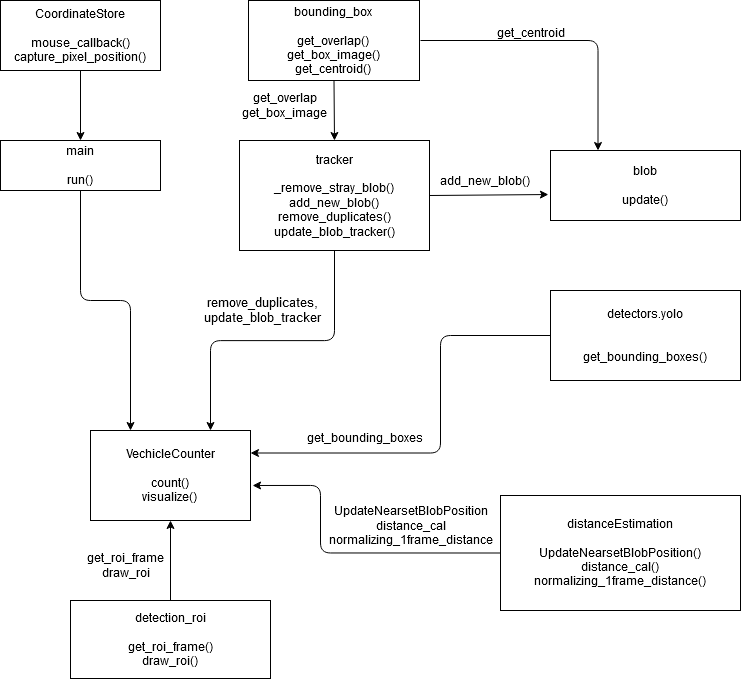

The diagram above was exported from draw.io. Its source (the exported page's mxGraphModel, read from the mxfile embedded in the PNG):
<mxGraphModel dx="886" dy="684" grid="1" gridSize="10" guides="1" tooltips="1" connect="1" arrows="1" fold="1" page="1" pageScale="1" pageWidth="827" pageHeight="1169" math="0" shadow="0">
  <root>
    <mxCell id="WIyWlLk6GJQsqaUBKTNV-0" />
    <mxCell id="WIyWlLk6GJQsqaUBKTNV-1" parent="WIyWlLk6GJQsqaUBKTNV-0" />
    <mxCell id="1MC4LpWYE5KOSLrMZAhC-4" value="&lt;div&gt;main&lt;/div&gt;&lt;div&gt;&lt;br&gt;&lt;/div&gt;&lt;div&gt;run()&lt;br&gt;&lt;/div&gt;" style="rounded=0;whiteSpace=wrap;html=1;" vertex="1" parent="WIyWlLk6GJQsqaUBKTNV-1">
      <mxGeometry x="80" y="230" width="160" height="50" as="geometry" />
    </mxCell>
    <mxCell id="1MC4LpWYE5KOSLrMZAhC-7" value="&lt;div&gt;VechicleCounter&lt;/div&gt;&lt;div&gt;&lt;br&gt;&lt;/div&gt;&lt;div&gt;count()&lt;/div&gt;&lt;div&gt;visualize()&lt;br&gt;&lt;/div&gt;" style="rounded=0;whiteSpace=wrap;html=1;" vertex="1" parent="WIyWlLk6GJQsqaUBKTNV-1">
      <mxGeometry x="170" y="520" width="160" height="90" as="geometry" />
    </mxCell>
    <mxCell id="1MC4LpWYE5KOSLrMZAhC-9" value="&lt;div&gt;tracker&lt;/div&gt;&lt;div&gt;&lt;br&gt;&lt;/div&gt;&lt;div&gt;_remove_stray_blob()&lt;/div&gt;&lt;div&gt;add_new_blob()&lt;/div&gt;&lt;div&gt;remove_duplicates()&lt;/div&gt;&lt;div&gt;update_blob_tracker()&lt;/div&gt;" style="rounded=0;whiteSpace=wrap;html=1;" vertex="1" parent="WIyWlLk6GJQsqaUBKTNV-1">
      <mxGeometry x="319" y="230" width="190" height="110" as="geometry" />
    </mxCell>
    <mxCell id="1MC4LpWYE5KOSLrMZAhC-10" value="&lt;div&gt;detectors.yolo&lt;/div&gt;&lt;div&gt;&lt;br&gt;&lt;/div&gt;&lt;div&gt;&lt;br&gt;&lt;/div&gt;&lt;div&gt;get_bounding_boxes()&lt;br&gt;&lt;/div&gt;" style="rounded=0;whiteSpace=wrap;html=1;" vertex="1" parent="WIyWlLk6GJQsqaUBKTNV-1">
      <mxGeometry x="630" y="380" width="190" height="90" as="geometry" />
    </mxCell>
    <mxCell id="1MC4LpWYE5KOSLrMZAhC-12" value="" style="edgeStyle=elbowEdgeStyle;elbow=horizontal;endArrow=classic;html=1;exitX=0;exitY=0.5;exitDx=0;exitDy=0;entryX=1;entryY=0.25;entryDx=0;entryDy=0;" edge="1" parent="WIyWlLk6GJQsqaUBKTNV-1" source="1MC4LpWYE5KOSLrMZAhC-10" target="1MC4LpWYE5KOSLrMZAhC-7">
      <mxGeometry width="50" height="50" relative="1" as="geometry">
        <mxPoint x="490" y="440" as="sourcePoint" />
        <mxPoint x="540" y="390" as="targetPoint" />
        <Array as="points">
          <mxPoint x="520" y="480" />
          <mxPoint x="570" y="570" />
          <mxPoint x="580" y="380" />
          <mxPoint x="480" y="330" />
          <mxPoint x="540" y="370" />
          <mxPoint x="490" y="380" />
          <mxPoint x="560" y="350" />
          <mxPoint x="550" y="370" />
          <mxPoint x="510" y="400" />
        </Array>
      </mxGeometry>
    </mxCell>
    <mxCell id="1MC4LpWYE5KOSLrMZAhC-15" value="" style="edgeStyle=elbowEdgeStyle;elbow=vertical;endArrow=classic;html=1;exitX=0.5;exitY=1;exitDx=0;exitDy=0;entryX=0.25;entryY=0;entryDx=0;entryDy=0;" edge="1" parent="WIyWlLk6GJQsqaUBKTNV-1" source="1MC4LpWYE5KOSLrMZAhC-4" target="1MC4LpWYE5KOSLrMZAhC-7">
      <mxGeometry width="50" height="50" relative="1" as="geometry">
        <mxPoint x="490" y="440" as="sourcePoint" />
        <mxPoint x="540" y="390" as="targetPoint" />
        <Array as="points">
          <mxPoint x="230" y="390" />
        </Array>
      </mxGeometry>
    </mxCell>
    <mxCell id="1MC4LpWYE5KOSLrMZAhC-17" value="" style="edgeStyle=elbowEdgeStyle;elbow=vertical;endArrow=classic;html=1;entryX=0.75;entryY=0;entryDx=0;entryDy=0;" edge="1" parent="WIyWlLk6GJQsqaUBKTNV-1" source="1MC4LpWYE5KOSLrMZAhC-9" target="1MC4LpWYE5KOSLrMZAhC-7">
      <mxGeometry width="50" height="50" relative="1" as="geometry">
        <mxPoint x="430" y="440" as="sourcePoint" />
        <mxPoint x="480" y="390" as="targetPoint" />
      </mxGeometry>
    </mxCell>
    <mxCell id="1MC4LpWYE5KOSLrMZAhC-18" value="&lt;pre style=&quot;font-family: &amp;#34;jetbrains mono&amp;#34; ; font-size: 9.8pt&quot;&gt;&amp;nbsp;remove_duplicates,&lt;br&gt;&amp;nbsp;update_blob_tracker&lt;/pre&gt;" style="text;html=1;align=center;verticalAlign=middle;resizable=0;points=[];autosize=1;" vertex="1" parent="WIyWlLk6GJQsqaUBKTNV-1">
      <mxGeometry x="270" y="370" width="140" height="60" as="geometry" />
    </mxCell>
    <mxCell id="1MC4LpWYE5KOSLrMZAhC-19" value="&lt;div&gt;get_bounding_boxes&lt;/div&gt;&lt;div&gt;&lt;br&gt;&lt;/div&gt;" style="text;html=1;align=center;verticalAlign=middle;resizable=0;points=[];autosize=1;" vertex="1" parent="WIyWlLk6GJQsqaUBKTNV-1">
      <mxGeometry x="379" y="520" width="130" height="30" as="geometry" />
    </mxCell>
    <mxCell id="1MC4LpWYE5KOSLrMZAhC-21" value="&lt;div&gt;blob&lt;/div&gt;&lt;div&gt;&lt;br&gt;&lt;/div&gt;&lt;div&gt;update()&lt;br&gt;&lt;/div&gt;" style="rounded=0;whiteSpace=wrap;html=1;" vertex="1" parent="WIyWlLk6GJQsqaUBKTNV-1">
      <mxGeometry x="630" y="240" width="190" height="70" as="geometry" />
    </mxCell>
    <mxCell id="1MC4LpWYE5KOSLrMZAhC-22" value="" style="endArrow=classic;html=1;exitX=1;exitY=0.5;exitDx=0;exitDy=0;entryX=-0.011;entryY=0.629;entryDx=0;entryDy=0;entryPerimeter=0;" edge="1" parent="WIyWlLk6GJQsqaUBKTNV-1" source="1MC4LpWYE5KOSLrMZAhC-9" target="1MC4LpWYE5KOSLrMZAhC-21">
      <mxGeometry width="50" height="50" relative="1" as="geometry">
        <mxPoint x="530" y="390" as="sourcePoint" />
        <mxPoint x="580" y="340" as="targetPoint" />
      </mxGeometry>
    </mxCell>
    <mxCell id="1MC4LpWYE5KOSLrMZAhC-24" value="&lt;div&gt;add_new_blob()&lt;/div&gt;" style="text;html=1;align=center;verticalAlign=middle;resizable=0;points=[];autosize=1;" vertex="1" parent="WIyWlLk6GJQsqaUBKTNV-1">
      <mxGeometry x="509" y="260" width="110" height="20" as="geometry" />
    </mxCell>
    <mxCell id="1MC4LpWYE5KOSLrMZAhC-25" value="&lt;div&gt;CoordinateStore&lt;/div&gt;&lt;div&gt;&lt;br&gt;&lt;/div&gt;&lt;div&gt;mouse_callback()&lt;/div&gt;&lt;div&gt;capture_pixel_position()&lt;/div&gt;" style="rounded=0;whiteSpace=wrap;html=1;" vertex="1" parent="WIyWlLk6GJQsqaUBKTNV-1">
      <mxGeometry x="80" y="90" width="160" height="70" as="geometry" />
    </mxCell>
    <mxCell id="1MC4LpWYE5KOSLrMZAhC-26" value="" style="endArrow=classic;html=1;exitX=0.5;exitY=1;exitDx=0;exitDy=0;entryX=0.5;entryY=0;entryDx=0;entryDy=0;" edge="1" parent="WIyWlLk6GJQsqaUBKTNV-1" source="1MC4LpWYE5KOSLrMZAhC-25" target="1MC4LpWYE5KOSLrMZAhC-4">
      <mxGeometry width="50" height="50" relative="1" as="geometry">
        <mxPoint x="380" y="320" as="sourcePoint" />
        <mxPoint x="430" y="270" as="targetPoint" />
      </mxGeometry>
    </mxCell>
    <mxCell id="1MC4LpWYE5KOSLrMZAhC-29" value="&lt;div&gt;bounding_box&lt;/div&gt;&lt;div&gt;&lt;br&gt;&lt;/div&gt;&lt;div&gt;get_overlap()&lt;/div&gt;&lt;div&gt;get_box_image()&lt;span&gt;&lt;br&gt;&lt;/span&gt;&lt;/div&gt;&lt;div&gt;&lt;span&gt;get_centroid()&lt;/span&gt;&lt;/div&gt;" style="rounded=0;whiteSpace=wrap;html=1;" vertex="1" parent="WIyWlLk6GJQsqaUBKTNV-1">
      <mxGeometry x="328" y="90" width="171" height="80" as="geometry" />
    </mxCell>
    <mxCell id="1MC4LpWYE5KOSLrMZAhC-30" value="" style="endArrow=classic;html=1;exitX=0.5;exitY=1;exitDx=0;exitDy=0;entryX=0.5;entryY=0;entryDx=0;entryDy=0;" edge="1" parent="WIyWlLk6GJQsqaUBKTNV-1" source="1MC4LpWYE5KOSLrMZAhC-29" target="1MC4LpWYE5KOSLrMZAhC-9">
      <mxGeometry width="50" height="50" relative="1" as="geometry">
        <mxPoint x="380" y="320" as="sourcePoint" />
        <mxPoint x="430" y="270" as="targetPoint" />
      </mxGeometry>
    </mxCell>
    <mxCell id="1MC4LpWYE5KOSLrMZAhC-31" value="&lt;div&gt;get_overlap&lt;/div&gt;get_box_image" style="text;html=1;align=center;verticalAlign=middle;resizable=0;points=[];autosize=1;" vertex="1" parent="WIyWlLk6GJQsqaUBKTNV-1">
      <mxGeometry x="314" y="180" width="100" height="30" as="geometry" />
    </mxCell>
    <mxCell id="1MC4LpWYE5KOSLrMZAhC-34" value="" style="edgeStyle=segmentEdgeStyle;endArrow=classic;html=1;entryX=0.25;entryY=0;entryDx=0;entryDy=0;" edge="1" parent="WIyWlLk6GJQsqaUBKTNV-1" target="1MC4LpWYE5KOSLrMZAhC-21">
      <mxGeometry width="50" height="50" relative="1" as="geometry">
        <mxPoint x="500" y="130" as="sourcePoint" />
        <mxPoint x="570" y="270" as="targetPoint" />
      </mxGeometry>
    </mxCell>
    <mxCell id="1MC4LpWYE5KOSLrMZAhC-35" value="&lt;br&gt;&lt;span&gt;get_centroid&lt;/span&gt;&lt;br&gt;" style="text;html=1;align=center;verticalAlign=middle;resizable=0;points=[];autosize=1;" vertex="1" parent="WIyWlLk6GJQsqaUBKTNV-1">
      <mxGeometry x="570" y="100" width="80" height="30" as="geometry" />
    </mxCell>
    <mxCell id="1MC4LpWYE5KOSLrMZAhC-37" value="&lt;div&gt;detection_roi&lt;/div&gt;&lt;div&gt;&lt;br&gt;&lt;/div&gt;&lt;div&gt;get_roi_frame()&lt;/div&gt;&lt;div&gt;draw_roi()&lt;br&gt;&lt;/div&gt;" style="rounded=0;whiteSpace=wrap;html=1;" vertex="1" parent="WIyWlLk6GJQsqaUBKTNV-1">
      <mxGeometry x="150" y="690" width="200" height="78" as="geometry" />
    </mxCell>
    <mxCell id="1MC4LpWYE5KOSLrMZAhC-38" value="" style="endArrow=classic;html=1;exitX=0.5;exitY=0;exitDx=0;exitDy=0;entryX=0.5;entryY=1;entryDx=0;entryDy=0;" edge="1" parent="WIyWlLk6GJQsqaUBKTNV-1" source="1MC4LpWYE5KOSLrMZAhC-37" target="1MC4LpWYE5KOSLrMZAhC-7">
      <mxGeometry width="50" height="50" relative="1" as="geometry">
        <mxPoint x="250" y="530" as="sourcePoint" />
        <mxPoint x="260" y="620" as="targetPoint" />
      </mxGeometry>
    </mxCell>
    <mxCell id="1MC4LpWYE5KOSLrMZAhC-39" value="&lt;div&gt;get_roi_frame&lt;/div&gt;draw_roi" style="text;html=1;align=center;verticalAlign=middle;resizable=0;points=[];autosize=1;" vertex="1" parent="WIyWlLk6GJQsqaUBKTNV-1">
      <mxGeometry x="160" y="640" width="90" height="30" as="geometry" />
    </mxCell>
    <mxCell id="1MC4LpWYE5KOSLrMZAhC-47" style="edgeStyle=orthogonalEdgeStyle;rounded=1;orthogonalLoop=1;jettySize=auto;html=1;exitX=0;exitY=0.5;exitDx=0;exitDy=0;entryX=1.013;entryY=0.611;entryDx=0;entryDy=0;entryPerimeter=0;" edge="1" parent="WIyWlLk6GJQsqaUBKTNV-1" source="1MC4LpWYE5KOSLrMZAhC-42" target="1MC4LpWYE5KOSLrMZAhC-7">
      <mxGeometry relative="1" as="geometry">
        <Array as="points">
          <mxPoint x="400" y="642" />
          <mxPoint x="400" y="575" />
        </Array>
      </mxGeometry>
    </mxCell>
    <mxCell id="1MC4LpWYE5KOSLrMZAhC-42" value="&lt;div&gt;distanceEstimation&lt;/div&gt;&lt;div&gt;&lt;br&gt;&lt;/div&gt;&lt;div&gt;UpdateNearsetBlobPosition()&lt;/div&gt;&lt;div&gt;distance_cal()&lt;/div&gt;&lt;div&gt;normalizing_1frame_distance()&lt;br&gt;&lt;/div&gt;" style="rounded=0;whiteSpace=wrap;html=1;" vertex="1" parent="WIyWlLk6GJQsqaUBKTNV-1">
      <mxGeometry x="580" y="585" width="240" height="115" as="geometry" />
    </mxCell>
    <mxCell id="1MC4LpWYE5KOSLrMZAhC-48" value="&lt;div&gt;UpdateNearsetBlobPosition&lt;/div&gt;&lt;div&gt;distance_cal&lt;/div&gt;normalizing_1frame_distance" style="text;html=1;align=center;verticalAlign=middle;resizable=0;points=[];autosize=1;" vertex="1" parent="WIyWlLk6GJQsqaUBKTNV-1">
      <mxGeometry x="400" y="590" width="180" height="50" as="geometry" />
    </mxCell>
  </root>
</mxGraphModel>